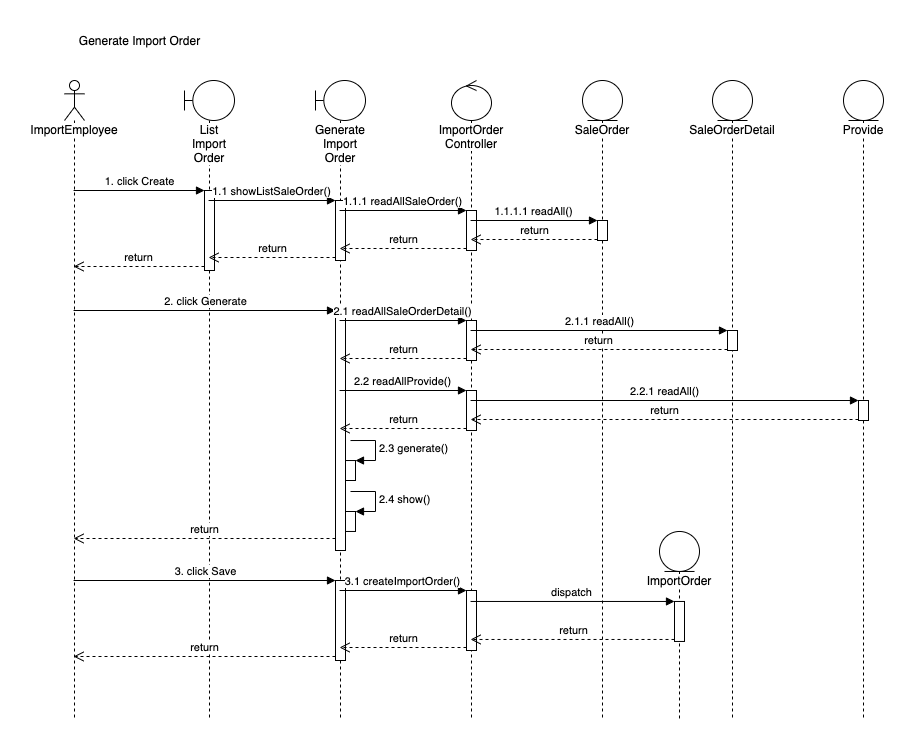

The diagram above was exported from draw.io. Its source (the exported page's mxGraphModel, read from the mxfile embedded in the PNG):
<mxGraphModel dx="1284" dy="971" grid="1" gridSize="10" guides="1" tooltips="1" connect="1" arrows="1" fold="1" page="1" pageScale="1" pageWidth="1100" pageHeight="850" math="0" shadow="0">
  <root>
    <mxCell id="0" />
    <mxCell id="1" parent="0" />
    <mxCell id="2" value="ImportEmployee" style="shape=umlLifeline;participant=umlActor;perimeter=lifelinePerimeter;whiteSpace=wrap;html=1;container=1;collapsible=0;recursiveResize=0;verticalAlign=top;spacingTop=36;labelBackgroundColor=#ffffff;outlineConnect=0;" vertex="1" parent="1">
      <mxGeometry x="75" y="560" width="20" height="640" as="geometry" />
    </mxCell>
    <mxCell id="3" value="Generate Import Order" style="shape=umlLifeline;participant=umlBoundary;perimeter=lifelinePerimeter;whiteSpace=wrap;html=1;container=1;collapsible=0;recursiveResize=0;verticalAlign=top;spacingTop=36;labelBackgroundColor=#ffffff;outlineConnect=0;" vertex="1" parent="1">
      <mxGeometry x="326" y="560" width="50" height="640" as="geometry" />
    </mxCell>
    <mxCell id="4" value="" style="html=1;points=[];perimeter=orthogonalPerimeter;" vertex="1" parent="3">
      <mxGeometry x="20" y="120" width="10" height="60" as="geometry" />
    </mxCell>
    <mxCell id="5" value="" style="html=1;points=[];perimeter=orthogonalPerimeter;" vertex="1" parent="3">
      <mxGeometry x="20" y="230" width="10" height="240" as="geometry" />
    </mxCell>
    <mxCell id="6" value="" style="html=1;points=[];perimeter=orthogonalPerimeter;" vertex="1" parent="3">
      <mxGeometry x="30" y="380.03" width="10" height="19.97" as="geometry" />
    </mxCell>
    <mxCell id="7" value="2.3 generate()" style="edgeStyle=orthogonalEdgeStyle;html=1;align=left;spacingLeft=2;endArrow=block;rounded=0;entryX=1;entryY=0;" edge="1" parent="3" target="6">
      <mxGeometry relative="1" as="geometry">
        <mxPoint x="35" y="360.03" as="sourcePoint" />
        <Array as="points">
          <mxPoint x="60" y="360.03" />
        </Array>
      </mxGeometry>
    </mxCell>
    <mxCell id="8" value="" style="html=1;points=[];perimeter=orthogonalPerimeter;" vertex="1" parent="3">
      <mxGeometry x="20" y="500" width="10" height="80" as="geometry" />
    </mxCell>
    <mxCell id="9" value="ImportOrder Controller" style="shape=umlLifeline;participant=umlControl;perimeter=lifelinePerimeter;whiteSpace=wrap;html=1;container=1;collapsible=0;recursiveResize=0;verticalAlign=top;spacingTop=36;labelBackgroundColor=#ffffff;outlineConnect=0;" vertex="1" parent="1">
      <mxGeometry x="462" y="560" width="40" height="640" as="geometry" />
    </mxCell>
    <mxCell id="10" value="" style="html=1;points=[];perimeter=orthogonalPerimeter;" vertex="1" parent="9">
      <mxGeometry x="15" y="130" width="10" height="40" as="geometry" />
    </mxCell>
    <mxCell id="11" value="" style="html=1;points=[];perimeter=orthogonalPerimeter;" vertex="1" parent="9">
      <mxGeometry x="15" y="240" width="10" height="40" as="geometry" />
    </mxCell>
    <mxCell id="12" value="" style="html=1;points=[];perimeter=orthogonalPerimeter;" vertex="1" parent="9">
      <mxGeometry x="15" y="310" width="10" height="40" as="geometry" />
    </mxCell>
    <mxCell id="13" value="" style="html=1;points=[];perimeter=orthogonalPerimeter;" vertex="1" parent="9">
      <mxGeometry x="15" y="510" width="10" height="60" as="geometry" />
    </mxCell>
    <mxCell id="14" value="ImportOrder" style="shape=umlLifeline;participant=umlEntity;perimeter=lifelinePerimeter;whiteSpace=wrap;html=1;container=1;collapsible=0;recursiveResize=0;verticalAlign=top;spacingTop=36;labelBackgroundColor=#ffffff;outlineConnect=0;" vertex="1" parent="1">
      <mxGeometry x="670" y="1010.97" width="40" height="189.03" as="geometry" />
    </mxCell>
    <mxCell id="15" value="" style="html=1;points=[];perimeter=orthogonalPerimeter;" vertex="1" parent="14">
      <mxGeometry x="15" y="70" width="10" height="40" as="geometry" />
    </mxCell>
    <mxCell id="16" value="SaleOrder" style="shape=umlLifeline;participant=umlEntity;perimeter=lifelinePerimeter;whiteSpace=wrap;html=1;container=1;collapsible=0;recursiveResize=0;verticalAlign=top;spacingTop=36;labelBackgroundColor=#ffffff;outlineConnect=0;" vertex="1" parent="1">
      <mxGeometry x="593" y="560" width="40" height="640" as="geometry" />
    </mxCell>
    <mxCell id="17" value="" style="html=1;points=[];perimeter=orthogonalPerimeter;" vertex="1" parent="16">
      <mxGeometry x="15" y="140" width="10" height="20" as="geometry" />
    </mxCell>
    <mxCell id="18" value="SaleOrderDetail" style="shape=umlLifeline;participant=umlEntity;perimeter=lifelinePerimeter;whiteSpace=wrap;html=1;container=1;collapsible=0;recursiveResize=0;verticalAlign=top;spacingTop=36;labelBackgroundColor=#ffffff;outlineConnect=0;" vertex="1" parent="1">
      <mxGeometry x="723" y="560" width="40" height="640" as="geometry" />
    </mxCell>
    <mxCell id="19" value="" style="html=1;points=[];perimeter=orthogonalPerimeter;" vertex="1" parent="18">
      <mxGeometry x="15" y="250" width="10" height="20" as="geometry" />
    </mxCell>
    <mxCell id="20" value="Provide" style="shape=umlLifeline;participant=umlEntity;perimeter=lifelinePerimeter;whiteSpace=wrap;html=1;container=1;collapsible=0;recursiveResize=0;verticalAlign=top;spacingTop=36;labelBackgroundColor=#ffffff;outlineConnect=0;" vertex="1" parent="1">
      <mxGeometry x="854" y="560" width="40" height="640" as="geometry" />
    </mxCell>
    <mxCell id="21" value="" style="html=1;points=[];perimeter=orthogonalPerimeter;" vertex="1" parent="20">
      <mxGeometry x="15" y="320" width="10" height="20" as="geometry" />
    </mxCell>
    <mxCell id="22" value="List Import Order" style="shape=umlLifeline;participant=umlBoundary;perimeter=lifelinePerimeter;whiteSpace=wrap;html=1;container=1;collapsible=0;recursiveResize=0;verticalAlign=top;spacingTop=36;labelBackgroundColor=#ffffff;outlineConnect=0;" vertex="1" parent="1">
      <mxGeometry x="195" y="560" width="50" height="640" as="geometry" />
    </mxCell>
    <mxCell id="23" value="" style="html=1;points=[];perimeter=orthogonalPerimeter;" vertex="1" parent="22">
      <mxGeometry x="20" y="110" width="10" height="80" as="geometry" />
    </mxCell>
    <mxCell id="24" value="Generate Import Order" style="text;html=1;align=center;verticalAlign=middle;resizable=0;points=[];autosize=1;" vertex="1" parent="1">
      <mxGeometry x="80" y="510" width="140" height="20" as="geometry" />
    </mxCell>
    <mxCell id="25" value="1. click Create" style="html=1;verticalAlign=bottom;endArrow=block;entryX=0;entryY=0;" edge="1" source="2" target="23" parent="1">
      <mxGeometry relative="1" as="geometry">
        <mxPoint x="110" y="695" as="sourcePoint" />
      </mxGeometry>
    </mxCell>
    <mxCell id="26" value="return" style="html=1;verticalAlign=bottom;endArrow=open;dashed=1;endSize=8;exitX=0;exitY=0.95;" edge="1" source="23" target="2" parent="1">
      <mxGeometry relative="1" as="geometry">
        <mxPoint x="110" y="771" as="targetPoint" />
      </mxGeometry>
    </mxCell>
    <mxCell id="27" value="1.1 showListSaleOrder()" style="html=1;verticalAlign=bottom;endArrow=block;entryX=0;entryY=0;" edge="1" source="22" target="4" parent="1">
      <mxGeometry relative="1" as="geometry">
        <mxPoint x="210" y="710" as="sourcePoint" />
      </mxGeometry>
    </mxCell>
    <mxCell id="28" value="return" style="html=1;verticalAlign=bottom;endArrow=open;dashed=1;endSize=8;exitX=0;exitY=0.95;" edge="1" source="4" target="22" parent="1">
      <mxGeometry relative="1" as="geometry">
        <mxPoint x="210" y="786" as="targetPoint" />
      </mxGeometry>
    </mxCell>
    <mxCell id="29" value="1.1.1 readAllSaleOrder()" style="html=1;verticalAlign=bottom;endArrow=block;entryX=0;entryY=0;" edge="1" source="3" target="10" parent="1">
      <mxGeometry relative="1" as="geometry">
        <mxPoint x="350" y="710" as="sourcePoint" />
      </mxGeometry>
    </mxCell>
    <mxCell id="30" value="return" style="html=1;verticalAlign=bottom;endArrow=open;dashed=1;endSize=8;exitX=0;exitY=0.95;" edge="1" source="10" target="3" parent="1">
      <mxGeometry relative="1" as="geometry">
        <mxPoint x="350" y="786" as="targetPoint" />
      </mxGeometry>
    </mxCell>
    <mxCell id="31" value="2. click Generate" style="html=1;verticalAlign=bottom;endArrow=block;entryX=0;entryY=0;" edge="1" source="2" target="5" parent="1">
      <mxGeometry relative="1" as="geometry">
        <mxPoint x="90" y="800" as="sourcePoint" />
      </mxGeometry>
    </mxCell>
    <mxCell id="32" value="return" style="html=1;verticalAlign=bottom;endArrow=open;dashed=1;endSize=8;exitX=0;exitY=0.95;" edge="1" source="5" target="2" parent="1">
      <mxGeometry relative="1" as="geometry">
        <mxPoint x="90" y="876" as="targetPoint" />
      </mxGeometry>
    </mxCell>
    <mxCell id="33" value="2.1 readAllSaleOrderDetail()" style="html=1;verticalAlign=bottom;endArrow=block;entryX=0;entryY=0;" edge="1" source="3" target="11" parent="1">
      <mxGeometry relative="1" as="geometry">
        <mxPoint x="370" y="800" as="sourcePoint" />
      </mxGeometry>
    </mxCell>
    <mxCell id="34" value="return" style="html=1;verticalAlign=bottom;endArrow=open;dashed=1;endSize=8;exitX=0;exitY=0.95;" edge="1" source="11" target="3" parent="1">
      <mxGeometry relative="1" as="geometry">
        <mxPoint x="370" y="876" as="targetPoint" />
      </mxGeometry>
    </mxCell>
    <mxCell id="35" value="2.2 readAllProvide()" style="html=1;verticalAlign=bottom;endArrow=block;entryX=0;entryY=0;" edge="1" source="3" target="12" parent="1">
      <mxGeometry relative="1" as="geometry">
        <mxPoint x="390" y="890" as="sourcePoint" />
      </mxGeometry>
    </mxCell>
    <mxCell id="36" value="return" style="html=1;verticalAlign=bottom;endArrow=open;dashed=1;endSize=8;exitX=0;exitY=0.95;" edge="1" source="12" target="3" parent="1">
      <mxGeometry relative="1" as="geometry">
        <mxPoint x="390" y="966" as="targetPoint" />
      </mxGeometry>
    </mxCell>
    <mxCell id="37" value="1.1.1.1 readAll()" style="html=1;verticalAlign=bottom;endArrow=block;entryX=0;entryY=0;" edge="1" source="9" target="17" parent="1">
      <mxGeometry relative="1" as="geometry">
        <mxPoint x="490" y="690" as="sourcePoint" />
      </mxGeometry>
    </mxCell>
    <mxCell id="38" value="return" style="html=1;verticalAlign=bottom;endArrow=open;dashed=1;endSize=8;exitX=0;exitY=0.95;" edge="1" source="17" target="9" parent="1">
      <mxGeometry relative="1" as="geometry">
        <mxPoint x="490" y="766" as="targetPoint" />
      </mxGeometry>
    </mxCell>
    <mxCell id="39" value="2.1.1 readAll()" style="html=1;verticalAlign=bottom;endArrow=block;entryX=0;entryY=0;" edge="1" source="9" target="19" parent="1">
      <mxGeometry relative="1" as="geometry">
        <mxPoint x="513" y="800" as="sourcePoint" />
      </mxGeometry>
    </mxCell>
    <mxCell id="40" value="return" style="html=1;verticalAlign=bottom;endArrow=open;dashed=1;endSize=8;exitX=0;exitY=0.95;" edge="1" source="19" target="9" parent="1">
      <mxGeometry relative="1" as="geometry">
        <mxPoint x="513" y="876" as="targetPoint" />
      </mxGeometry>
    </mxCell>
    <mxCell id="41" value="2.2.1 readAll()" style="html=1;verticalAlign=bottom;endArrow=block;entryX=0;entryY=0;" edge="1" source="9" target="21" parent="1">
      <mxGeometry relative="1" as="geometry">
        <mxPoint x="513" y="890" as="sourcePoint" />
      </mxGeometry>
    </mxCell>
    <mxCell id="42" value="return" style="html=1;verticalAlign=bottom;endArrow=open;dashed=1;endSize=8;exitX=0;exitY=0.95;" edge="1" source="21" target="9" parent="1">
      <mxGeometry relative="1" as="geometry">
        <mxPoint x="513" y="966" as="targetPoint" />
      </mxGeometry>
    </mxCell>
    <mxCell id="43" value="" style="html=1;points=[];perimeter=orthogonalPerimeter;" vertex="1" parent="1">
      <mxGeometry x="356" y="991" width="10" height="19.97" as="geometry" />
    </mxCell>
    <mxCell id="44" value="2.4 show()" style="edgeStyle=orthogonalEdgeStyle;html=1;align=left;spacingLeft=2;endArrow=block;rounded=0;entryX=1;entryY=0;" edge="1" target="43" parent="1">
      <mxGeometry relative="1" as="geometry">
        <mxPoint x="361" y="971" as="sourcePoint" />
        <Array as="points">
          <mxPoint x="386" y="971" />
        </Array>
      </mxGeometry>
    </mxCell>
    <mxCell id="45" value="3. click Save" style="html=1;verticalAlign=bottom;endArrow=block;entryX=0;entryY=0;" edge="1" source="2" target="8" parent="1">
      <mxGeometry relative="1" as="geometry">
        <mxPoint x="100" y="1080" as="sourcePoint" />
      </mxGeometry>
    </mxCell>
    <mxCell id="46" value="return" style="html=1;verticalAlign=bottom;endArrow=open;dashed=1;endSize=8;exitX=0;exitY=0.95;" edge="1" source="8" target="2" parent="1">
      <mxGeometry relative="1" as="geometry">
        <mxPoint x="100" y="1156" as="targetPoint" />
      </mxGeometry>
    </mxCell>
    <mxCell id="47" value="3.1 createImportOrder()" style="html=1;verticalAlign=bottom;endArrow=block;entryX=0;entryY=0;" edge="1" source="3" target="13" parent="1">
      <mxGeometry relative="1" as="geometry">
        <mxPoint x="380" y="1070" as="sourcePoint" />
      </mxGeometry>
    </mxCell>
    <mxCell id="48" value="return" style="html=1;verticalAlign=bottom;endArrow=open;dashed=1;endSize=8;exitX=0;exitY=0.95;" edge="1" source="13" target="3" parent="1">
      <mxGeometry relative="1" as="geometry">
        <mxPoint x="380" y="1146" as="targetPoint" />
      </mxGeometry>
    </mxCell>
    <mxCell id="49" value="dispatch" style="html=1;verticalAlign=bottom;endArrow=block;entryX=0;entryY=0;" edge="1" source="9" target="15" parent="1">
      <mxGeometry relative="1" as="geometry">
        <mxPoint x="610" y="1070" as="sourcePoint" />
      </mxGeometry>
    </mxCell>
    <mxCell id="50" value="return" style="html=1;verticalAlign=bottom;endArrow=open;dashed=1;endSize=8;exitX=0;exitY=0.95;" edge="1" source="15" target="9" parent="1">
      <mxGeometry relative="1" as="geometry">
        <mxPoint x="610" y="1146" as="targetPoint" />
      </mxGeometry>
    </mxCell>
  </root>
</mxGraphModel>